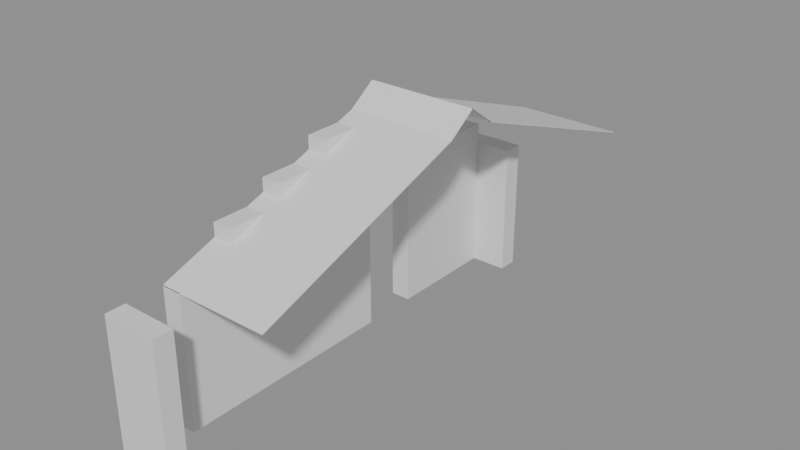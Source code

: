 # Source: building_lego.blend  (saved by Blender 5.0.119; exported with 4.5.12 LTS)
import bpy
from mathutils import Matrix  # noqa: F401  (used for matrix-valued properties, if any)

bpy.ops.wm.read_factory_settings(use_empty=True)
scene = bpy.context.scene
scene.name = 'Scene'

# ---- collections
col_01_paredes_externas = bpy.data.collections.new('01_Paredes_Externas'); scene.collection.children.link(col_01_paredes_externas)
col_05_telhado = bpy.data.collections.new('05_Telhado'); scene.collection.children.link(col_05_telhado)

# ---- materials (node trees are filled in below, after node groups)
mat_mat_parede_externa = bpy.data.materials.new('Mat_Parede_Externa')
mat_mat_telhado = bpy.data.materials.new('Mat_Telhado')

# ---- material node trees
mat_mat_parede_externa.use_nodes = True; mat_mat_parede_externa.node_tree.nodes.clear()
_N = mat_mat_parede_externa.node_tree.nodes; _L = mat_mat_parede_externa.node_tree.links
n0 = _N.new('ShaderNodeBsdfPrincipled'); n0.name = 'BSDF - Pré-fundamentado'; n0.location = (-200, 100)
n1 = _N.new('ShaderNodeOutputMaterial'); n1.name = 'Saída de material'; n1.location = (200, 100)
_L.new(n0.outputs[0], n1.inputs[0])
n1.is_active_output = True
mat_mat_telhado.use_nodes = True; mat_mat_telhado.node_tree.nodes.clear()
_N = mat_mat_telhado.node_tree.nodes; _L = mat_mat_telhado.node_tree.links
n0 = _N.new('ShaderNodeBsdfPrincipled'); n0.name = 'BSDF - Pré-fundamentado'; n0.location = (-200, 100)
n1 = _N.new('ShaderNodeOutputMaterial'); n1.name = 'Saída de material'; n1.location = (200, 100)
_L.new(n0.outputs[0], n1.inputs[0])
n1.is_active_output = True

# ---- meshes
me_bloco_log_wall_1936_2526_z15 = bpy.data.meshes.new('Bloco_log_wall_1936_2526_z15')
me_bloco_log_wall_1936_2526_z15.from_pydata([(-0.5, -0.175, -1.2), (0.5, -0.175, -1.2), (0.5, 0.175, -1.2), (-0.5, 0.175, -1.2), (-0.5, -0.175, 1.2), (0.5, -0.175, 1.2), (0.5, 0.175, 1.2), (-0.5, 0.175, 1.2)], [], [(0, 1, 2, 3), (4, 7, 6, 5), (0, 4, 5, 1), (2, 6, 7, 3), (0, 3, 7, 4), (1, 5, 6, 2)])
me_bloco_log_wall_1936_2526_z15.materials.append(mat_mat_parede_externa)
me_bloco_log_wall_1936_2526_z15.update()
me_bloco_log_wall_1936_2534_z15 = bpy.data.meshes.new('Bloco_log_wall_1936_2534_z15')
me_bloco_log_wall_1936_2534_z15.from_pydata([(-0.5, -0.175, -1.2), (0.5, -0.175, -1.2), (0.5, 0.175, -1.2), (-0.5, 0.175, -1.2), (-0.5, -0.175, 1.2), (0.5, -0.175, 1.2), (0.5, 0.175, 1.2), (-0.5, 0.175, 1.2)], [], [(0, 1, 2, 3), (4, 7, 6, 5), (0, 4, 5, 1), (2, 6, 7, 3), (0, 3, 7, 4), (1, 5, 6, 2)])
me_bloco_log_wall_1936_2534_z15.materials.append(mat_mat_parede_externa)
me_bloco_log_wall_1936_2534_z15.update()
me_bloco_log_wall_1936_2527_z15 = bpy.data.meshes.new('Bloco_log_wall_1936_2527_z15')
me_bloco_log_wall_1936_2527_z15.from_pydata([(-0.175, -0.5, -1.2), (0.175, -0.5, -1.2), (0.175, 0.5, -1.2), (-0.175, 0.5, -1.2), (-0.175, -0.5, 1.2), (0.175, -0.5, 1.2), (0.175, 0.5, 1.2), (-0.175, 0.5, 1.2)], [], [(0, 1, 2, 3), (4, 7, 6, 5), (0, 4, 5, 1), (2, 6, 7, 3), (0, 3, 7, 4), (1, 5, 6, 2)])
me_bloco_log_wall_1936_2527_z15.materials.append(mat_mat_parede_externa)
me_bloco_log_wall_1936_2527_z15.update()
me_bloco_log_wall_1936_2528_z15 = bpy.data.meshes.new('Bloco_log_wall_1936_2528_z15')
me_bloco_log_wall_1936_2528_z15.from_pydata([(-0.175, -0.5, -1.2), (0.175, -0.5, -1.2), (0.175, 0.5, -1.2), (-0.175, 0.5, -1.2), (-0.175, -0.5, 1.2), (0.175, -0.5, 1.2), (0.175, 0.5, 1.2), (-0.175, 0.5, 1.2)], [], [(0, 1, 2, 3), (4, 7, 6, 5), (0, 4, 5, 1), (2, 6, 7, 3), (0, 3, 7, 4), (1, 5, 6, 2)])
me_bloco_log_wall_1936_2528_z15.materials.append(mat_mat_parede_externa)
me_bloco_log_wall_1936_2528_z15.update()
me_bloco_log_wall_1936_2528_z35 = bpy.data.meshes.new('Bloco_log_wall_1936_2528_z35')
me_bloco_log_wall_1936_2528_z35.from_pydata([(-0.175, -0.5, -0.18), (0.175, -0.5, -0.18), (0.175, 0.5, -0.18), (-0.175, 0.5, -0.18), (-0.175, -0.5, 0.18), (0.175, -0.5, 0.18), (0.175, 0.5, 0.18), (-0.175, 0.5, 0.18)], [], [(0, 1, 2, 3), (4, 7, 6, 5), (0, 4, 5, 1), (2, 6, 7, 3), (0, 3, 7, 4), (1, 5, 6, 2)])
me_bloco_log_wall_1936_2528_z35.materials.append(mat_mat_parede_externa)
me_bloco_log_wall_1936_2528_z35.update()
me_bloco_log_wall_1936_2528_z37 = bpy.data.meshes.new('Bloco_log_wall_1936_2528_z37')
me_bloco_log_wall_1936_2528_z37.from_pydata([(-0.175, -0.5, -0.18), (0.175, -0.5, -0.18), (0.175, 0.5, -0.18), (-0.175, 0.5, -0.18), (-0.175, -0.5, 0.18), (0.175, -0.5, 0.18), (0.175, 0.5, 0.18), (-0.175, 0.5, 0.18)], [], [(0, 1, 2, 3), (4, 7, 6, 5), (0, 4, 5, 1), (2, 6, 7, 3), (0, 3, 7, 4), (1, 5, 6, 2)])
me_bloco_log_wall_1936_2528_z37.materials.append(mat_mat_parede_externa)
me_bloco_log_wall_1936_2528_z37.update()
me_bloco_log_wall_1936_2529_z15 = bpy.data.meshes.new('Bloco_log_wall_1936_2529_z15')
me_bloco_log_wall_1936_2529_z15.from_pydata([(-0.175, -0.5, -1.2), (0.175, -0.5, -1.2), (0.175, 0.5, -1.2), (-0.175, 0.5, -1.2), (-0.175, -0.5, 1.2), (0.175, -0.5, 1.2), (0.175, 0.5, 1.2), (-0.175, 0.5, 1.2)], [], [(0, 1, 2, 3), (4, 7, 6, 5), (0, 4, 5, 1), (2, 6, 7, 3), (0, 3, 7, 4), (1, 5, 6, 2)])
me_bloco_log_wall_1936_2529_z15.materials.append(mat_mat_parede_externa)
me_bloco_log_wall_1936_2529_z15.update()
me_bloco_log_wall_1936_2529_z35 = bpy.data.meshes.new('Bloco_log_wall_1936_2529_z35')
me_bloco_log_wall_1936_2529_z35.from_pydata([(-0.175, -0.5, -0.18), (0.175, -0.5, -0.18), (0.175, 0.5, -0.18), (-0.175, 0.5, -0.18), (-0.175, -0.5, 0.18), (0.175, -0.5, 0.18), (0.175, 0.5, 0.18), (-0.175, 0.5, 0.18)], [], [(0, 1, 2, 3), (4, 7, 6, 5), (0, 4, 5, 1), (2, 6, 7, 3), (0, 3, 7, 4), (1, 5, 6, 2)])
me_bloco_log_wall_1936_2529_z35.materials.append(mat_mat_parede_externa)
me_bloco_log_wall_1936_2529_z35.update()
me_bloco_log_wall_1936_2529_z38 = bpy.data.meshes.new('Bloco_log_wall_1936_2529_z38')
me_bloco_log_wall_1936_2529_z38.from_pydata([(-0.175, -0.5, -0.18), (0.175, -0.5, -0.18), (0.175, 0.5, -0.18), (-0.175, 0.5, -0.18), (-0.175, -0.5, 0.18), (0.175, -0.5, 0.18), (0.175, 0.5, 0.18), (-0.175, 0.5, 0.18)], [], [(0, 1, 2, 3), (4, 7, 6, 5), (0, 4, 5, 1), (2, 6, 7, 3), (0, 3, 7, 4), (1, 5, 6, 2)])
me_bloco_log_wall_1936_2529_z38.materials.append(mat_mat_parede_externa)
me_bloco_log_wall_1936_2529_z38.update()
me_bloco_log_wall_1936_2529_z40 = bpy.data.meshes.new('Bloco_log_wall_1936_2529_z40')
me_bloco_log_wall_1936_2529_z40.from_pydata([(-0.175, -0.5, -0.18), (0.175, -0.5, -0.18), (0.175, 0.5, -0.18), (-0.175, 0.5, -0.18), (-0.175, -0.5, 0.18), (0.175, -0.5, 0.18), (0.175, 0.5, 0.18), (-0.175, 0.5, 0.18)], [], [(0, 1, 2, 3), (4, 7, 6, 5), (0, 4, 5, 1), (2, 6, 7, 3), (0, 3, 7, 4), (1, 5, 6, 2)])
me_bloco_log_wall_1936_2529_z40.materials.append(mat_mat_parede_externa)
me_bloco_log_wall_1936_2529_z40.update()
me_bloco_log_wall_1936_2530_z15 = bpy.data.meshes.new('Bloco_log_wall_1936_2530_z15')
me_bloco_log_wall_1936_2530_z15.from_pydata([(-0.175, -0.5, -1.2), (0.175, -0.5, -1.2), (0.175, 0.5, -1.2), (-0.175, 0.5, -1.2), (-0.175, -0.5, 1.2), (0.175, -0.5, 1.2), (0.175, 0.5, 1.2), (-0.175, 0.5, 1.2)], [], [(0, 1, 2, 3), (4, 7, 6, 5), (0, 4, 5, 1), (2, 6, 7, 3), (0, 3, 7, 4), (1, 5, 6, 2)])
me_bloco_log_wall_1936_2530_z15.materials.append(mat_mat_parede_externa)
me_bloco_log_wall_1936_2530_z15.update()
me_bloco_log_wall_1936_2530_z35 = bpy.data.meshes.new('Bloco_log_wall_1936_2530_z35')
me_bloco_log_wall_1936_2530_z35.from_pydata([(-0.175, -0.5, -0.18), (0.175, -0.5, -0.18), (0.175, 0.5, -0.18), (-0.175, 0.5, -0.18), (-0.175, -0.5, 0.18), (0.175, -0.5, 0.18), (0.175, 0.5, 0.18), (-0.175, 0.5, 0.18)], [], [(0, 1, 2, 3), (4, 7, 6, 5), (0, 4, 5, 1), (2, 6, 7, 3), (0, 3, 7, 4), (1, 5, 6, 2)])
me_bloco_log_wall_1936_2530_z35.materials.append(mat_mat_parede_externa)
me_bloco_log_wall_1936_2530_z35.update()
me_bloco_log_wall_1936_2530_z38 = bpy.data.meshes.new('Bloco_log_wall_1936_2530_z38')
me_bloco_log_wall_1936_2530_z38.from_pydata([(-0.175, -0.5, -0.18), (0.175, -0.5, -0.18), (0.175, 0.5, -0.18), (-0.175, 0.5, -0.18), (-0.175, -0.5, 0.18), (0.175, -0.5, 0.18), (0.175, 0.5, 0.18), (-0.175, 0.5, 0.18)], [], [(0, 1, 2, 3), (4, 7, 6, 5), (0, 4, 5, 1), (2, 6, 7, 3), (0, 3, 7, 4), (1, 5, 6, 2)])
me_bloco_log_wall_1936_2530_z38.materials.append(mat_mat_parede_externa)
me_bloco_log_wall_1936_2530_z38.update()
me_bloco_log_wall_1936_2530_z41 = bpy.data.meshes.new('Bloco_log_wall_1936_2530_z41')
me_bloco_log_wall_1936_2530_z41.from_pydata([(-0.175, -0.5, -0.18), (0.175, -0.5, -0.18), (0.175, 0.5, -0.18), (-0.175, 0.5, -0.18), (-0.175, -0.5, 0.18), (0.175, -0.5, 0.18), (0.175, 0.5, 0.18), (-0.175, 0.5, 0.18)], [], [(0, 1, 2, 3), (4, 7, 6, 5), (0, 4, 5, 1), (2, 6, 7, 3), (0, 3, 7, 4), (1, 5, 6, 2)])
me_bloco_log_wall_1936_2530_z41.materials.append(mat_mat_parede_externa)
me_bloco_log_wall_1936_2530_z41.update()
me_bloco_log_wall_1936_2530_z43 = bpy.data.meshes.new('Bloco_log_wall_1936_2530_z43')
me_bloco_log_wall_1936_2530_z43.from_pydata([(-0.175, -0.5, -0.18), (0.175, -0.5, -0.18), (0.175, 0.5, -0.18), (-0.175, 0.5, -0.18), (-0.175, -0.5, 0.18), (0.175, -0.5, 0.18), (0.175, 0.5, 0.18), (-0.175, 0.5, 0.18)], [], [(0, 1, 2, 3), (4, 7, 6, 5), (0, 4, 5, 1), (2, 6, 7, 3), (0, 3, 7, 4), (1, 5, 6, 2)])
me_bloco_log_wall_1936_2530_z43.materials.append(mat_mat_parede_externa)
me_bloco_log_wall_1936_2530_z43.update()
me_bloco_log_wall_1936_2531_z35 = bpy.data.meshes.new('Bloco_log_wall_1936_2531_z35')
me_bloco_log_wall_1936_2531_z35.from_pydata([(-0.175, -0.5, -0.18), (0.175, -0.5, -0.18), (0.175, 0.5, -0.18), (-0.175, 0.5, -0.18), (-0.175, -0.5, 0.18), (0.175, -0.5, 0.18), (0.175, 0.5, 0.18), (-0.175, 0.5, 0.18)], [], [(0, 1, 2, 3), (4, 7, 6, 5), (0, 4, 5, 1), (2, 6, 7, 3), (0, 3, 7, 4), (1, 5, 6, 2)])
me_bloco_log_wall_1936_2531_z35.materials.append(mat_mat_parede_externa)
me_bloco_log_wall_1936_2531_z35.update()
me_bloco_log_wall_1936_2531_z38 = bpy.data.meshes.new('Bloco_log_wall_1936_2531_z38')
me_bloco_log_wall_1936_2531_z38.from_pydata([(-0.175, -0.5, -0.18), (0.175, -0.5, -0.18), (0.175, 0.5, -0.18), (-0.175, 0.5, -0.18), (-0.175, -0.5, 0.18), (0.175, -0.5, 0.18), (0.175, 0.5, 0.18), (-0.175, 0.5, 0.18)], [], [(0, 1, 2, 3), (4, 7, 6, 5), (0, 4, 5, 1), (2, 6, 7, 3), (0, 3, 7, 4), (1, 5, 6, 2)])
me_bloco_log_wall_1936_2531_z38.materials.append(mat_mat_parede_externa)
me_bloco_log_wall_1936_2531_z38.update()
me_bloco_log_wall_1936_2531_z41 = bpy.data.meshes.new('Bloco_log_wall_1936_2531_z41')
me_bloco_log_wall_1936_2531_z41.from_pydata([(-0.175, -0.5, -0.18), (0.175, -0.5, -0.18), (0.175, 0.5, -0.18), (-0.175, 0.5, -0.18), (-0.175, -0.5, 0.18), (0.175, -0.5, 0.18), (0.175, 0.5, 0.18), (-0.175, 0.5, 0.18)], [], [(0, 1, 2, 3), (4, 7, 6, 5), (0, 4, 5, 1), (2, 6, 7, 3), (0, 3, 7, 4), (1, 5, 6, 2)])
me_bloco_log_wall_1936_2531_z41.materials.append(mat_mat_parede_externa)
me_bloco_log_wall_1936_2531_z41.update()
me_bloco_log_wall_1936_2532_z15 = bpy.data.meshes.new('Bloco_log_wall_1936_2532_z15')
me_bloco_log_wall_1936_2532_z15.from_pydata([(-0.175, -0.5, -1.2), (0.175, -0.5, -1.2), (0.175, 0.5, -1.2), (-0.175, 0.5, -1.2), (-0.175, -0.5, 1.2), (0.175, -0.5, 1.2), (0.175, 0.5, 1.2), (-0.175, 0.5, 1.2)], [], [(0, 1, 2, 3), (4, 7, 6, 5), (0, 4, 5, 1), (2, 6, 7, 3), (0, 3, 7, 4), (1, 5, 6, 2)])
me_bloco_log_wall_1936_2532_z15.materials.append(mat_mat_parede_externa)
me_bloco_log_wall_1936_2532_z15.update()
me_bloco_log_wall_1936_2532_z35 = bpy.data.meshes.new('Bloco_log_wall_1936_2532_z35')
me_bloco_log_wall_1936_2532_z35.from_pydata([(-0.175, -0.5, -0.18), (0.175, -0.5, -0.18), (0.175, 0.5, -0.18), (-0.175, 0.5, -0.18), (-0.175, -0.5, 0.18), (0.175, -0.5, 0.18), (0.175, 0.5, 0.18), (-0.175, 0.5, 0.18)], [], [(0, 1, 2, 3), (4, 7, 6, 5), (0, 4, 5, 1), (2, 6, 7, 3), (0, 3, 7, 4), (1, 5, 6, 2)])
me_bloco_log_wall_1936_2532_z35.materials.append(mat_mat_parede_externa)
me_bloco_log_wall_1936_2532_z35.update()
me_bloco_log_wall_1936_2532_z38 = bpy.data.meshes.new('Bloco_log_wall_1936_2532_z38')
me_bloco_log_wall_1936_2532_z38.from_pydata([(-0.175, -0.5, -0.18), (0.175, -0.5, -0.18), (0.175, 0.5, -0.18), (-0.175, 0.5, -0.18), (-0.175, -0.5, 0.18), (0.175, -0.5, 0.18), (0.175, 0.5, 0.18), (-0.175, 0.5, 0.18)], [], [(0, 1, 2, 3), (4, 7, 6, 5), (0, 4, 5, 1), (2, 6, 7, 3), (0, 3, 7, 4), (1, 5, 6, 2)])
me_bloco_log_wall_1936_2532_z38.materials.append(mat_mat_parede_externa)
me_bloco_log_wall_1936_2532_z38.update()
me_bloco_log_wall_1936_2533_z15 = bpy.data.meshes.new('Bloco_log_wall_1936_2533_z15')
me_bloco_log_wall_1936_2533_z15.from_pydata([(-0.175, -0.5, -1.2), (0.175, -0.5, -1.2), (0.175, 0.5, -1.2), (-0.175, 0.5, -1.2), (-0.175, -0.5, 1.2), (0.175, -0.5, 1.2), (0.175, 0.5, 1.2), (-0.175, 0.5, 1.2)], [], [(0, 1, 2, 3), (4, 7, 6, 5), (0, 4, 5, 1), (2, 6, 7, 3), (0, 3, 7, 4), (1, 5, 6, 2)])
me_bloco_log_wall_1936_2533_z15.materials.append(mat_mat_parede_externa)
me_bloco_log_wall_1936_2533_z15.update()
me_bloco_log_wall_1936_2533_z35 = bpy.data.meshes.new('Bloco_log_wall_1936_2533_z35')
me_bloco_log_wall_1936_2533_z35.from_pydata([(-0.175, -0.5, -0.18), (0.175, -0.5, -0.18), (0.175, 0.5, -0.18), (-0.175, 0.5, -0.18), (-0.175, -0.5, 0.18), (0.175, -0.5, 0.18), (0.175, 0.5, 0.18), (-0.175, 0.5, 0.18)], [], [(0, 1, 2, 3), (4, 7, 6, 5), (0, 4, 5, 1), (2, 6, 7, 3), (0, 3, 7, 4), (1, 5, 6, 2)])
me_bloco_log_wall_1936_2533_z35.materials.append(mat_mat_parede_externa)
me_bloco_log_wall_1936_2533_z35.update()
me_telha_1936_2532_z44 = bpy.data.meshes.new('Telha_1936_2532_z44')
me_telha_1936_2532_z44.from_pydata([(-0.5, 0.5, -0.1728), (0.5, 0.5, -0.1728), (0.5, -0.5, 0.1872), (-0.5, -0.5, 0.1872), (-0.5, 0.5, -0.1872), (0.5, 0.5, -0.1872), (0.5, -0.5, 0.1728), (-0.5, -0.5, 0.1728)], [], [(0, 1, 2, 3), (7, 6, 5, 4), (0, 4, 5, 1), (3, 2, 6, 7), (0, 3, 7, 4), (1, 5, 6, 2)])
me_telha_1936_2532_z44.materials.append(mat_mat_telhado)
me_telha_1936_2532_z44.update()
me_telha_1937_2532_z44 = bpy.data.meshes.new('Telha_1937_2532_z44')
me_telha_1937_2532_z44.from_pydata([(-0.5, 0.5, -0.1728), (0.5, 0.5, -0.1728), (0.5, -0.5, 0.1872), (-0.5, -0.5, 0.1872), (-0.5, 0.5, -0.1872), (0.5, 0.5, -0.1872), (0.5, -0.5, 0.1728), (-0.5, -0.5, 0.1728)], [], [(0, 1, 2, 3), (7, 6, 5, 4), (0, 4, 5, 1), (3, 2, 6, 7), (0, 3, 7, 4), (1, 5, 6, 2)])
me_telha_1937_2532_z44.materials.append(mat_mat_telhado)
me_telha_1937_2532_z44.update()
me_telha_1936_2533_z41 = bpy.data.meshes.new('Telha_1936_2533_z41')
me_telha_1936_2533_z41.from_pydata([(-0.5, 0.5, -0.1728), (0.5, 0.5, -0.1728), (0.5, -0.5, 0.1872), (-0.5, -0.5, 0.1872), (-0.5, 0.5, -0.1872), (0.5, 0.5, -0.1872), (0.5, -0.5, 0.1728), (-0.5, -0.5, 0.1728)], [], [(0, 1, 2, 3), (7, 6, 5, 4), (0, 4, 5, 1), (3, 2, 6, 7), (0, 3, 7, 4), (1, 5, 6, 2)])
me_telha_1936_2533_z41.materials.append(mat_mat_telhado)
me_telha_1936_2533_z41.update()
me_telha_1937_2533_z41 = bpy.data.meshes.new('Telha_1937_2533_z41')
me_telha_1937_2533_z41.from_pydata([(-0.5, 0.5, -0.1728), (0.5, 0.5, -0.1728), (0.5, -0.5, 0.1872), (-0.5, -0.5, 0.1872), (-0.5, 0.5, -0.1872), (0.5, 0.5, -0.1872), (0.5, -0.5, 0.1728), (-0.5, -0.5, 0.1728)], [], [(0, 1, 2, 3), (7, 6, 5, 4), (0, 4, 5, 1), (3, 2, 6, 7), (0, 3, 7, 4), (1, 5, 6, 2)])
me_telha_1937_2533_z41.materials.append(mat_mat_telhado)
me_telha_1937_2533_z41.update()
me_telha_1936_2534_z38 = bpy.data.meshes.new('Telha_1936_2534_z38')
me_telha_1936_2534_z38.from_pydata([(-0.5, 0.5, -0.1728), (0.5, 0.5, -0.1728), (0.5, -0.5, 0.1872), (-0.5, -0.5, 0.1872), (-0.5, 0.5, -0.1872), (0.5, 0.5, -0.1872), (0.5, -0.5, 0.1728), (-0.5, -0.5, 0.1728)], [], [(0, 1, 2, 3), (7, 6, 5, 4), (0, 4, 5, 1), (3, 2, 6, 7), (0, 3, 7, 4), (1, 5, 6, 2)])
me_telha_1936_2534_z38.materials.append(mat_mat_telhado)
me_telha_1936_2534_z38.update()
me_telha_1937_2534_z38 = bpy.data.meshes.new('Telha_1937_2534_z38')
me_telha_1937_2534_z38.from_pydata([(-0.5, 0.5, -0.1728), (0.5, 0.5, -0.1728), (0.5, -0.5, 0.1872), (-0.5, -0.5, 0.1872), (-0.5, 0.5, -0.1872), (0.5, 0.5, -0.1872), (0.5, -0.5, 0.1728), (-0.5, -0.5, 0.1728)], [], [(0, 1, 2, 3), (7, 6, 5, 4), (0, 4, 5, 1), (3, 2, 6, 7), (0, 3, 7, 4), (1, 5, 6, 2)])
me_telha_1937_2534_z38.materials.append(mat_mat_telhado)
me_telha_1937_2534_z38.update()
me_telha_1936_2535_z35 = bpy.data.meshes.new('Telha_1936_2535_z35')
me_telha_1936_2535_z35.from_pydata([(-0.5, 0.5, -0.1728), (0.5, 0.5, -0.1728), (0.5, -0.5, 0.1872), (-0.5, -0.5, 0.1872), (-0.5, 0.5, -0.1872), (0.5, 0.5, -0.1872), (0.5, -0.5, 0.1728), (-0.5, -0.5, 0.1728)], [], [(0, 1, 2, 3), (7, 6, 5, 4), (0, 4, 5, 1), (3, 2, 6, 7), (0, 3, 7, 4), (1, 5, 6, 2)])
me_telha_1936_2535_z35.materials.append(mat_mat_telhado)
me_telha_1936_2535_z35.update()
me_telha_1937_2535_z35 = bpy.data.meshes.new('Telha_1937_2535_z35')
me_telha_1937_2535_z35.from_pydata([(-0.5, 0.5, -0.1728), (0.5, 0.5, -0.1728), (0.5, -0.5, 0.1872), (-0.5, -0.5, 0.1872), (-0.5, 0.5, -0.1872), (0.5, 0.5, -0.1872), (0.5, -0.5, 0.1728), (-0.5, -0.5, 0.1728)], [], [(0, 1, 2, 3), (7, 6, 5, 4), (0, 4, 5, 1), (3, 2, 6, 7), (0, 3, 7, 4), (1, 5, 6, 2)])
me_telha_1937_2535_z35.materials.append(mat_mat_telhado)
me_telha_1937_2535_z35.update()
me_telha_1936_2527_z35 = bpy.data.meshes.new('Telha_1936_2527_z35')
me_telha_1936_2527_z35.from_pydata([(-0.5, -0.5, -0.1728), (0.5, -0.5, -0.1728), (0.5, 0.5, 0.1872), (-0.5, 0.5, 0.1872), (-0.5, -0.5, -0.1872), (0.5, -0.5, -0.1872), (0.5, 0.5, 0.1728), (-0.5, 0.5, 0.1728)], [], [(0, 1, 2, 3), (7, 6, 5, 4), (0, 4, 5, 1), (3, 2, 6, 7), (0, 3, 7, 4), (1, 5, 6, 2)])
me_telha_1936_2527_z35.materials.append(mat_mat_telhado)
me_telha_1936_2527_z35.update()
me_telha_1937_2527_z35 = bpy.data.meshes.new('Telha_1937_2527_z35')
me_telha_1937_2527_z35.from_pydata([(-0.5, -0.5, -0.1728), (0.5, -0.5, -0.1728), (0.5, 0.5, 0.1872), (-0.5, 0.5, 0.1872), (-0.5, -0.5, -0.1872), (0.5, -0.5, -0.1872), (0.5, 0.5, 0.1728), (-0.5, 0.5, 0.1728)], [], [(0, 1, 2, 3), (7, 6, 5, 4), (0, 4, 5, 1), (3, 2, 6, 7), (0, 3, 7, 4), (1, 5, 6, 2)])
me_telha_1937_2527_z35.materials.append(mat_mat_telhado)
me_telha_1937_2527_z35.update()
me_telha_1936_2528_z38 = bpy.data.meshes.new('Telha_1936_2528_z38')
me_telha_1936_2528_z38.from_pydata([(-0.5, -0.5, -0.1728), (0.5, -0.5, -0.1728), (0.5, 0.5, 0.1872), (-0.5, 0.5, 0.1872), (-0.5, -0.5, -0.1872), (0.5, -0.5, -0.1872), (0.5, 0.5, 0.1728), (-0.5, 0.5, 0.1728)], [], [(0, 1, 2, 3), (7, 6, 5, 4), (0, 4, 5, 1), (3, 2, 6, 7), (0, 3, 7, 4), (1, 5, 6, 2)])
me_telha_1936_2528_z38.materials.append(mat_mat_telhado)
me_telha_1936_2528_z38.update()
me_telha_1937_2528_z38 = bpy.data.meshes.new('Telha_1937_2528_z38')
me_telha_1937_2528_z38.from_pydata([(-0.5, -0.5, -0.1728), (0.5, -0.5, -0.1728), (0.5, 0.5, 0.1872), (-0.5, 0.5, 0.1872), (-0.5, -0.5, -0.1872), (0.5, -0.5, -0.1872), (0.5, 0.5, 0.1728), (-0.5, 0.5, 0.1728)], [], [(0, 1, 2, 3), (7, 6, 5, 4), (0, 4, 5, 1), (3, 2, 6, 7), (0, 3, 7, 4), (1, 5, 6, 2)])
me_telha_1937_2528_z38.materials.append(mat_mat_telhado)
me_telha_1937_2528_z38.update()
me_telha_1936_2529_z41 = bpy.data.meshes.new('Telha_1936_2529_z41')
me_telha_1936_2529_z41.from_pydata([(-0.5, -0.5, -0.1728), (0.5, -0.5, -0.1728), (0.5, 0.5, 0.1872), (-0.5, 0.5, 0.1872), (-0.5, -0.5, -0.1872), (0.5, -0.5, -0.1872), (0.5, 0.5, 0.1728), (-0.5, 0.5, 0.1728)], [], [(0, 1, 2, 3), (7, 6, 5, 4), (0, 4, 5, 1), (3, 2, 6, 7), (0, 3, 7, 4), (1, 5, 6, 2)])
me_telha_1936_2529_z41.materials.append(mat_mat_telhado)
me_telha_1936_2529_z41.update()
me_telha_1937_2529_z41 = bpy.data.meshes.new('Telha_1937_2529_z41')
me_telha_1937_2529_z41.from_pydata([(-0.5, -0.5, -0.1728), (0.5, -0.5, -0.1728), (0.5, 0.5, 0.1872), (-0.5, 0.5, 0.1872), (-0.5, -0.5, -0.1872), (0.5, -0.5, -0.1872), (0.5, 0.5, 0.1728), (-0.5, 0.5, 0.1728)], [], [(0, 1, 2, 3), (7, 6, 5, 4), (0, 4, 5, 1), (3, 2, 6, 7), (0, 3, 7, 4), (1, 5, 6, 2)])
me_telha_1937_2529_z41.materials.append(mat_mat_telhado)
me_telha_1937_2529_z41.update()
me_telha_1936_2530_z44 = bpy.data.meshes.new('Telha_1936_2530_z44')
me_telha_1936_2530_z44.from_pydata([(-0.5, -0.5, -0.1728), (0.5, -0.5, -0.1728), (0.5, 0.5, 0.1872), (-0.5, 0.5, 0.1872), (-0.5, -0.5, -0.1872), (0.5, -0.5, -0.1872), (0.5, 0.5, 0.1728), (-0.5, 0.5, 0.1728)], [], [(0, 1, 2, 3), (7, 6, 5, 4), (0, 4, 5, 1), (3, 2, 6, 7), (0, 3, 7, 4), (1, 5, 6, 2)])
me_telha_1936_2530_z44.materials.append(mat_mat_telhado)
me_telha_1936_2530_z44.update()
me_telha_1937_2530_z44 = bpy.data.meshes.new('Telha_1937_2530_z44')
me_telha_1937_2530_z44.from_pydata([(-0.5, -0.5, -0.1728), (0.5, -0.5, -0.1728), (0.5, 0.5, 0.1872), (-0.5, 0.5, 0.1872), (-0.5, -0.5, -0.1872), (0.5, -0.5, -0.1872), (0.5, 0.5, 0.1728), (-0.5, 0.5, 0.1728)], [], [(0, 1, 2, 3), (7, 6, 5, 4), (0, 4, 5, 1), (3, 2, 6, 7), (0, 3, 7, 4), (1, 5, 6, 2)])
me_telha_1937_2530_z44.materials.append(mat_mat_telhado)
me_telha_1937_2530_z44.update()
me_telha_1936_2531_z47 = bpy.data.meshes.new('Telha_1936_2531_z47')
me_telha_1936_2531_z47.from_pydata([(-0.5, -0.5, -0.1128), (0.5, -0.5, -0.1128), (0.5, 0.0, 0.2472), (-0.5, 0.0, 0.2472), (0.5, 0.5, -0.1128), (-0.5, 0.5, -0.1128), (-0.5, -0.5, -0.1272), (0.5, -0.5, -0.1272), (0.5, 0.0, 0.2328), (-0.5, 0.0, 0.2328), (0.5, 0.5, -0.1272), (-0.5, 0.5, -0.1272)], [], [(0, 1, 2, 3), (3, 2, 4, 5), (9, 8, 7, 6), (11, 10, 8, 9), (0, 6, 7, 1), (4, 10, 11, 5)])
me_telha_1936_2531_z47.materials.append(mat_mat_telhado)
me_telha_1936_2531_z47.update()
me_telha_1937_2531_z47 = bpy.data.meshes.new('Telha_1937_2531_z47')
me_telha_1937_2531_z47.from_pydata([(-0.5, -0.5, -0.1128), (0.5, -0.5, -0.1128), (0.5, 0.0, 0.2472), (-0.5, 0.0, 0.2472), (0.5, 0.5, -0.1128), (-0.5, 0.5, -0.1128), (-0.5, -0.5, -0.1272), (0.5, -0.5, -0.1272), (0.5, 0.0, 0.2328), (-0.5, 0.0, 0.2328), (0.5, 0.5, -0.1272), (-0.5, 0.5, -0.1272)], [], [(0, 1, 2, 3), (3, 2, 4, 5), (9, 8, 7, 6), (11, 10, 8, 9), (0, 6, 7, 1), (4, 10, 11, 5)])
me_telha_1937_2531_z47.materials.append(mat_mat_telhado)
me_telha_1937_2531_z47.update()

# ---- objects
ob_parede_externa_norte_y2526_x1936_1936 = bpy.data.objects.new('Parede_Externa_Norte_Y2526_X1936_1936', None)
ob_bloco_log_wall_1936_2526_z15 = bpy.data.objects.new('Bloco_log_wall_1936_2526_z15', me_bloco_log_wall_1936_2526_z15)
ob_parede_externa_sul_y2534_x1936_1936 = bpy.data.objects.new('Parede_Externa_Sul_Y2534_X1936_1936', None)
ob_bloco_log_wall_1936_2534_z15 = bpy.data.objects.new('Bloco_log_wall_1936_2534_z15', me_bloco_log_wall_1936_2534_z15)
ob_parede_externa_oeste_x1936_y2527_2533 = bpy.data.objects.new('Parede_Externa_Oeste_X1936_Y2527_2533', None)
ob_bloco_log_wall_1936_2527_z15 = bpy.data.objects.new('Bloco_log_wall_1936_2527_z15', me_bloco_log_wall_1936_2527_z15)
ob_bloco_log_wall_1936_2528_z15 = bpy.data.objects.new('Bloco_log_wall_1936_2528_z15', me_bloco_log_wall_1936_2528_z15)
ob_bloco_log_wall_1936_2528_z35 = bpy.data.objects.new('Bloco_log_wall_1936_2528_z35', me_bloco_log_wall_1936_2528_z35)
ob_bloco_log_wall_1936_2528_z37 = bpy.data.objects.new('Bloco_log_wall_1936_2528_z37', me_bloco_log_wall_1936_2528_z37)
ob_bloco_log_wall_1936_2529_z15 = bpy.data.objects.new('Bloco_log_wall_1936_2529_z15', me_bloco_log_wall_1936_2529_z15)
ob_bloco_log_wall_1936_2529_z35 = bpy.data.objects.new('Bloco_log_wall_1936_2529_z35', me_bloco_log_wall_1936_2529_z35)
ob_bloco_log_wall_1936_2529_z38 = bpy.data.objects.new('Bloco_log_wall_1936_2529_z38', me_bloco_log_wall_1936_2529_z38)
ob_bloco_log_wall_1936_2529_z40 = bpy.data.objects.new('Bloco_log_wall_1936_2529_z40', me_bloco_log_wall_1936_2529_z40)
ob_bloco_log_wall_1936_2530_z15 = bpy.data.objects.new('Bloco_log_wall_1936_2530_z15', me_bloco_log_wall_1936_2530_z15)
ob_bloco_log_wall_1936_2530_z35 = bpy.data.objects.new('Bloco_log_wall_1936_2530_z35', me_bloco_log_wall_1936_2530_z35)
ob_bloco_log_wall_1936_2530_z38 = bpy.data.objects.new('Bloco_log_wall_1936_2530_z38', me_bloco_log_wall_1936_2530_z38)
ob_bloco_log_wall_1936_2530_z41 = bpy.data.objects.new('Bloco_log_wall_1936_2530_z41', me_bloco_log_wall_1936_2530_z41)
ob_bloco_log_wall_1936_2530_z43 = bpy.data.objects.new('Bloco_log_wall_1936_2530_z43', me_bloco_log_wall_1936_2530_z43)
ob_bloco_log_wall_1936_2531_z35 = bpy.data.objects.new('Bloco_log_wall_1936_2531_z35', me_bloco_log_wall_1936_2531_z35)
ob_bloco_log_wall_1936_2531_z38 = bpy.data.objects.new('Bloco_log_wall_1936_2531_z38', me_bloco_log_wall_1936_2531_z38)
ob_bloco_log_wall_1936_2531_z41 = bpy.data.objects.new('Bloco_log_wall_1936_2531_z41', me_bloco_log_wall_1936_2531_z41)
ob_bloco_log_wall_1936_2532_z15 = bpy.data.objects.new('Bloco_log_wall_1936_2532_z15', me_bloco_log_wall_1936_2532_z15)
ob_bloco_log_wall_1936_2532_z35 = bpy.data.objects.new('Bloco_log_wall_1936_2532_z35', me_bloco_log_wall_1936_2532_z35)
ob_bloco_log_wall_1936_2532_z38 = bpy.data.objects.new('Bloco_log_wall_1936_2532_z38', me_bloco_log_wall_1936_2532_z38)
ob_bloco_log_wall_1936_2533_z15 = bpy.data.objects.new('Bloco_log_wall_1936_2533_z15', me_bloco_log_wall_1936_2533_z15)
ob_bloco_log_wall_1936_2533_z35 = bpy.data.objects.new('Bloco_log_wall_1936_2533_z35', me_bloco_log_wall_1936_2533_z35)
ob_telhado_vertente_norte = bpy.data.objects.new('Telhado_Vertente_Norte', None)
ob_telha_1936_2532_z44 = bpy.data.objects.new('Telha_1936_2532_z44', me_telha_1936_2532_z44)
ob_telha_1937_2532_z44 = bpy.data.objects.new('Telha_1937_2532_z44', me_telha_1937_2532_z44)
ob_telha_1936_2533_z41 = bpy.data.objects.new('Telha_1936_2533_z41', me_telha_1936_2533_z41)
ob_telha_1937_2533_z41 = bpy.data.objects.new('Telha_1937_2533_z41', me_telha_1937_2533_z41)
ob_telha_1936_2534_z38 = bpy.data.objects.new('Telha_1936_2534_z38', me_telha_1936_2534_z38)
ob_telha_1937_2534_z38 = bpy.data.objects.new('Telha_1937_2534_z38', me_telha_1937_2534_z38)
ob_telha_1936_2535_z35 = bpy.data.objects.new('Telha_1936_2535_z35', me_telha_1936_2535_z35)
ob_telha_1937_2535_z35 = bpy.data.objects.new('Telha_1937_2535_z35', me_telha_1937_2535_z35)
ob_telhado_vertente_sul = bpy.data.objects.new('Telhado_Vertente_Sul', None)
ob_telha_1936_2527_z35 = bpy.data.objects.new('Telha_1936_2527_z35', me_telha_1936_2527_z35)
ob_telha_1937_2527_z35 = bpy.data.objects.new('Telha_1937_2527_z35', me_telha_1937_2527_z35)
ob_telha_1936_2528_z38 = bpy.data.objects.new('Telha_1936_2528_z38', me_telha_1936_2528_z38)
ob_telha_1937_2528_z38 = bpy.data.objects.new('Telha_1937_2528_z38', me_telha_1937_2528_z38)
ob_telha_1936_2529_z41 = bpy.data.objects.new('Telha_1936_2529_z41', me_telha_1936_2529_z41)
ob_telha_1937_2529_z41 = bpy.data.objects.new('Telha_1937_2529_z41', me_telha_1937_2529_z41)
ob_telha_1936_2530_z44 = bpy.data.objects.new('Telha_1936_2530_z44', me_telha_1936_2530_z44)
ob_telha_1937_2530_z44 = bpy.data.objects.new('Telha_1937_2530_z44', me_telha_1937_2530_z44)
ob_telhado_cumeeira = bpy.data.objects.new('Telhado_Cumeeira', None)
ob_telha_1936_2531_z47 = bpy.data.objects.new('Telha_1936_2531_z47', me_telha_1936_2531_z47)
ob_telha_1937_2531_z47 = bpy.data.objects.new('Telha_1937_2531_z47', me_telha_1937_2531_z47)

# ---- transforms, parenting, visibility, modifiers, constraints
ob_parede_externa_norte_y2526_x1936_1936.location = (-0.5, -4.5, 0.0)
ob_parede_externa_norte_y2526_x1936_1936.empty_display_type = 'CUBE'
ob_bloco_log_wall_1936_2526_z15.parent = ob_parede_externa_norte_y2526_x1936_1936
ob_bloco_log_wall_1936_2526_z15.matrix_parent_inverse = Matrix(((1.0, -0.0, 0.0, 0.5), (-0.0, 1.0, -0.0, 4.5), (0.0, -0.0, 1.0, -0.0), (-0.0, 0.0, -0.0, 1.0)))
ob_bloco_log_wall_1936_2526_z15.location = (-0.5, -4.825, 1.2)
ob_parede_externa_sul_y2534_x1936_1936.location = (-0.5, 3.5, 0.0)
ob_parede_externa_sul_y2534_x1936_1936.empty_display_type = 'CUBE'
ob_bloco_log_wall_1936_2534_z15.parent = ob_parede_externa_sul_y2534_x1936_1936
ob_bloco_log_wall_1936_2534_z15.matrix_parent_inverse = Matrix(((1.0, -0.0, 0.0, 0.5), (-0.0, 1.0, -0.0, -3.5), (0.0, -0.0, 1.0, -0.0), (-0.0, 0.0, -0.0, 1.0)))
ob_bloco_log_wall_1936_2534_z15.location = (-0.5, 3.175, 1.2)
ob_parede_externa_oeste_x1936_y2527_2533.location = (-0.5, -0.5, 0.0)
ob_parede_externa_oeste_x1936_y2527_2533.empty_display_type = 'CUBE'
ob_bloco_log_wall_1936_2527_z15.parent = ob_parede_externa_oeste_x1936_y2527_2533
ob_bloco_log_wall_1936_2527_z15.matrix_parent_inverse = Matrix(((1.0, -0.0, 0.0, 0.5), (-0.0, 1.0, -0.0, 0.5), (0.0, -0.0, 1.0, -0.0), (-0.0, 0.0, -0.0, 1.0)))
ob_bloco_log_wall_1936_2527_z15.location = (-0.825, -3.5, 1.2)
ob_bloco_log_wall_1936_2528_z15.parent = ob_parede_externa_oeste_x1936_y2527_2533
ob_bloco_log_wall_1936_2528_z15.matrix_parent_inverse = Matrix(((1.0, -0.0, 0.0, 0.5), (-0.0, 1.0, -0.0, 0.5), (0.0, -0.0, 1.0, -0.0), (-0.0, 0.0, -0.0, 1.0)))
ob_bloco_log_wall_1936_2528_z15.location = (-0.825, -2.5, 1.2)
ob_bloco_log_wall_1936_2528_z35.parent = ob_parede_externa_oeste_x1936_y2527_2533
ob_bloco_log_wall_1936_2528_z35.matrix_parent_inverse = Matrix(((1.0, -0.0, 0.0, 0.5), (-0.0, 1.0, -0.0, 0.5), (0.0, -0.0, 1.0, -0.0), (-0.0, 0.0, -0.0, 1.0)))
ob_bloco_log_wall_1936_2528_z35.location = (-0.825, -2.5, 2.58)
ob_bloco_log_wall_1936_2528_z37.parent = ob_parede_externa_oeste_x1936_y2527_2533
ob_bloco_log_wall_1936_2528_z37.matrix_parent_inverse = Matrix(((1.0, -0.0, 0.0, 0.5), (-0.0, 1.0, -0.0, 0.5), (0.0, -0.0, 1.0, -0.0), (-0.0, 0.0, -0.0, 1.0)))
ob_bloco_log_wall_1936_2528_z37.location = (-0.825, -2.5, 2.82)
ob_bloco_log_wall_1936_2529_z15.parent = ob_parede_externa_oeste_x1936_y2527_2533
ob_bloco_log_wall_1936_2529_z15.matrix_parent_inverse = Matrix(((1.0, -0.0, 0.0, 0.5), (-0.0, 1.0, -0.0, 0.5), (0.0, -0.0, 1.0, -0.0), (-0.0, 0.0, -0.0, 1.0)))
ob_bloco_log_wall_1936_2529_z15.location = (-0.825, -1.5, 1.2)
ob_bloco_log_wall_1936_2529_z35.parent = ob_parede_externa_oeste_x1936_y2527_2533
ob_bloco_log_wall_1936_2529_z35.matrix_parent_inverse = Matrix(((1.0, -0.0, 0.0, 0.5), (-0.0, 1.0, -0.0, 0.5), (0.0, -0.0, 1.0, -0.0), (-0.0, 0.0, -0.0, 1.0)))
ob_bloco_log_wall_1936_2529_z35.location = (-0.825, -1.5, 2.58)
ob_bloco_log_wall_1936_2529_z38.parent = ob_parede_externa_oeste_x1936_y2527_2533
ob_bloco_log_wall_1936_2529_z38.matrix_parent_inverse = Matrix(((1.0, -0.0, 0.0, 0.5), (-0.0, 1.0, -0.0, 0.5), (0.0, -0.0, 1.0, -0.0), (-0.0, 0.0, -0.0, 1.0)))
ob_bloco_log_wall_1936_2529_z38.location = (-0.825, -1.5, 2.94)
ob_bloco_log_wall_1936_2529_z40.parent = ob_parede_externa_oeste_x1936_y2527_2533
ob_bloco_log_wall_1936_2529_z40.matrix_parent_inverse = Matrix(((1.0, -0.0, 0.0, 0.5), (-0.0, 1.0, -0.0, 0.5), (0.0, -0.0, 1.0, -0.0), (-0.0, 0.0, -0.0, 1.0)))
ob_bloco_log_wall_1936_2529_z40.location = (-0.825, -1.5, 3.18)
ob_bloco_log_wall_1936_2530_z15.parent = ob_parede_externa_oeste_x1936_y2527_2533
ob_bloco_log_wall_1936_2530_z15.matrix_parent_inverse = Matrix(((1.0, -0.0, 0.0, 0.5), (-0.0, 1.0, -0.0, 0.5), (0.0, -0.0, 1.0, -0.0), (-0.0, 0.0, -0.0, 1.0)))
ob_bloco_log_wall_1936_2530_z15.location = (-0.825, -0.5, 1.2)
ob_bloco_log_wall_1936_2530_z35.parent = ob_parede_externa_oeste_x1936_y2527_2533
ob_bloco_log_wall_1936_2530_z35.matrix_parent_inverse = Matrix(((1.0, -0.0, 0.0, 0.5), (-0.0, 1.0, -0.0, 0.5), (0.0, -0.0, 1.0, -0.0), (-0.0, 0.0, -0.0, 1.0)))
ob_bloco_log_wall_1936_2530_z35.location = (-0.825, -0.5, 2.58)
ob_bloco_log_wall_1936_2530_z38.parent = ob_parede_externa_oeste_x1936_y2527_2533
ob_bloco_log_wall_1936_2530_z38.matrix_parent_inverse = Matrix(((1.0, -0.0, 0.0, 0.5), (-0.0, 1.0, -0.0, 0.5), (0.0, -0.0, 1.0, -0.0), (-0.0, 0.0, -0.0, 1.0)))
ob_bloco_log_wall_1936_2530_z38.location = (-0.825, -0.5, 2.94)
ob_bloco_log_wall_1936_2530_z41.parent = ob_parede_externa_oeste_x1936_y2527_2533
ob_bloco_log_wall_1936_2530_z41.matrix_parent_inverse = Matrix(((1.0, -0.0, 0.0, 0.5), (-0.0, 1.0, -0.0, 0.5), (0.0, -0.0, 1.0, -0.0), (-0.0, 0.0, -0.0, 1.0)))
ob_bloco_log_wall_1936_2530_z41.location = (-0.825, -0.5, 3.3)
ob_bloco_log_wall_1936_2530_z43.parent = ob_parede_externa_oeste_x1936_y2527_2533
ob_bloco_log_wall_1936_2530_z43.matrix_parent_inverse = Matrix(((1.0, -0.0, 0.0, 0.5), (-0.0, 1.0, -0.0, 0.5), (0.0, -0.0, 1.0, -0.0), (-0.0, 0.0, -0.0, 1.0)))
ob_bloco_log_wall_1936_2530_z43.location = (-0.825, -0.5, 3.54)
ob_bloco_log_wall_1936_2531_z35.parent = ob_parede_externa_oeste_x1936_y2527_2533
ob_bloco_log_wall_1936_2531_z35.matrix_parent_inverse = Matrix(((1.0, -0.0, 0.0, 0.5), (-0.0, 1.0, -0.0, 0.5), (0.0, -0.0, 1.0, -0.0), (-0.0, 0.0, -0.0, 1.0)))
ob_bloco_log_wall_1936_2531_z35.location = (-0.825, 0.5, 2.58)
ob_bloco_log_wall_1936_2531_z38.parent = ob_parede_externa_oeste_x1936_y2527_2533
ob_bloco_log_wall_1936_2531_z38.matrix_parent_inverse = Matrix(((1.0, -0.0, 0.0, 0.5), (-0.0, 1.0, -0.0, 0.5), (0.0, -0.0, 1.0, -0.0), (-0.0, 0.0, -0.0, 1.0)))
ob_bloco_log_wall_1936_2531_z38.location = (-0.825, 0.5, 2.94)
ob_bloco_log_wall_1936_2531_z41.parent = ob_parede_externa_oeste_x1936_y2527_2533
ob_bloco_log_wall_1936_2531_z41.matrix_parent_inverse = Matrix(((1.0, -0.0, 0.0, 0.5), (-0.0, 1.0, -0.0, 0.5), (0.0, -0.0, 1.0, -0.0), (-0.0, 0.0, -0.0, 1.0)))
ob_bloco_log_wall_1936_2531_z41.location = (-0.825, 0.5, 3.3)
ob_bloco_log_wall_1936_2532_z15.parent = ob_parede_externa_oeste_x1936_y2527_2533
ob_bloco_log_wall_1936_2532_z15.matrix_parent_inverse = Matrix(((1.0, -0.0, 0.0, 0.5), (-0.0, 1.0, -0.0, 0.5), (0.0, -0.0, 1.0, -0.0), (-0.0, 0.0, -0.0, 1.0)))
ob_bloco_log_wall_1936_2532_z15.location = (-0.825, 1.5, 1.2)
ob_bloco_log_wall_1936_2532_z35.parent = ob_parede_externa_oeste_x1936_y2527_2533
ob_bloco_log_wall_1936_2532_z35.matrix_parent_inverse = Matrix(((1.0, -0.0, 0.0, 0.5), (-0.0, 1.0, -0.0, 0.5), (0.0, -0.0, 1.0, -0.0), (-0.0, 0.0, -0.0, 1.0)))
ob_bloco_log_wall_1936_2532_z35.location = (-0.825, 1.5, 2.58)
ob_bloco_log_wall_1936_2532_z38.parent = ob_parede_externa_oeste_x1936_y2527_2533
ob_bloco_log_wall_1936_2532_z38.matrix_parent_inverse = Matrix(((1.0, -0.0, 0.0, 0.5), (-0.0, 1.0, -0.0, 0.5), (0.0, -0.0, 1.0, -0.0), (-0.0, 0.0, -0.0, 1.0)))
ob_bloco_log_wall_1936_2532_z38.location = (-0.825, 1.5, 2.94)
ob_bloco_log_wall_1936_2533_z15.parent = ob_parede_externa_oeste_x1936_y2527_2533
ob_bloco_log_wall_1936_2533_z15.matrix_parent_inverse = Matrix(((1.0, -0.0, 0.0, 0.5), (-0.0, 1.0, -0.0, 0.5), (0.0, -0.0, 1.0, -0.0), (-0.0, 0.0, -0.0, 1.0)))
ob_bloco_log_wall_1936_2533_z15.location = (-0.825, 2.5, 1.2)
ob_bloco_log_wall_1936_2533_z35.parent = ob_parede_externa_oeste_x1936_y2527_2533
ob_bloco_log_wall_1936_2533_z35.matrix_parent_inverse = Matrix(((1.0, -0.0, 0.0, 0.5), (-0.0, 1.0, -0.0, 0.5), (0.0, -0.0, 1.0, -0.0), (-0.0, 0.0, -0.0, 1.0)))
ob_bloco_log_wall_1936_2533_z35.location = (-0.825, 2.5, 2.58)
ob_telhado_vertente_norte.location = (0.0, 3.0, 2.4)
ob_telhado_vertente_norte.empty_display_type = 'CUBE'
ob_telhado_vertente_norte.empty_display_size = 2.0
ob_telha_1936_2532_z44.parent = ob_telhado_vertente_norte
ob_telha_1936_2532_z44.matrix_parent_inverse = Matrix(((1.0, -0.0, 0.0, -0.0), (-0.0, 1.0, -0.0, -3.0), (0.0, -0.0, 1.0, -2.4), (-0.0, 0.0, -0.0, 1.0)))
ob_telha_1936_2532_z44.location = (-0.5, 1.5, 3.653)
ob_telha_1937_2532_z44.parent = ob_telhado_vertente_norte
ob_telha_1937_2532_z44.matrix_parent_inverse = Matrix(((1.0, -0.0, 0.0, -0.0), (-0.0, 1.0, -0.0, -3.0), (0.0, -0.0, 1.0, -2.4), (-0.0, 0.0, -0.0, 1.0)))
ob_telha_1937_2532_z44.location = (0.5, 1.5, 3.653)
ob_telha_1936_2533_z41.parent = ob_telhado_vertente_norte
ob_telha_1936_2533_z41.matrix_parent_inverse = Matrix(((1.0, -0.0, 0.0, -0.0), (-0.0, 1.0, -0.0, -3.0), (0.0, -0.0, 1.0, -2.4), (-0.0, 0.0, -0.0, 1.0)))
ob_telha_1936_2533_z41.location = (-0.5, 2.5, 3.293)
ob_telha_1937_2533_z41.parent = ob_telhado_vertente_norte
ob_telha_1937_2533_z41.matrix_parent_inverse = Matrix(((1.0, -0.0, 0.0, -0.0), (-0.0, 1.0, -0.0, -3.0), (0.0, -0.0, 1.0, -2.4), (-0.0, 0.0, -0.0, 1.0)))
ob_telha_1937_2533_z41.location = (0.5, 2.5, 3.293)
ob_telha_1936_2534_z38.parent = ob_telhado_vertente_norte
ob_telha_1936_2534_z38.matrix_parent_inverse = Matrix(((1.0, -0.0, 0.0, -0.0), (-0.0, 1.0, -0.0, -3.0), (0.0, -0.0, 1.0, -2.4), (-0.0, 0.0, -0.0, 1.0)))
ob_telha_1936_2534_z38.location = (-0.5, 3.5, 2.933)
ob_telha_1937_2534_z38.parent = ob_telhado_vertente_norte
ob_telha_1937_2534_z38.matrix_parent_inverse = Matrix(((1.0, -0.0, 0.0, -0.0), (-0.0, 1.0, -0.0, -3.0), (0.0, -0.0, 1.0, -2.4), (-0.0, 0.0, -0.0, 1.0)))
ob_telha_1937_2534_z38.location = (0.5, 3.5, 2.933)
ob_telha_1936_2535_z35.parent = ob_telhado_vertente_norte
ob_telha_1936_2535_z35.matrix_parent_inverse = Matrix(((1.0, -0.0, 0.0, -0.0), (-0.0, 1.0, -0.0, -3.0), (0.0, -0.0, 1.0, -2.4), (-0.0, 0.0, -0.0, 1.0)))
ob_telha_1936_2535_z35.location = (-0.5, 4.5, 2.573)
ob_telha_1937_2535_z35.parent = ob_telhado_vertente_norte
ob_telha_1937_2535_z35.matrix_parent_inverse = Matrix(((1.0, -0.0, 0.0, -0.0), (-0.0, 1.0, -0.0, -3.0), (0.0, -0.0, 1.0, -2.4), (-0.0, 0.0, -0.0, 1.0)))
ob_telha_1937_2535_z35.location = (0.5, 4.5, 2.573)
ob_telhado_vertente_sul.location = (0.0, -2.0, 2.4)
ob_telhado_vertente_sul.empty_display_type = 'CUBE'
ob_telhado_vertente_sul.empty_display_size = 2.0
ob_telha_1936_2527_z35.parent = ob_telhado_vertente_sul
ob_telha_1936_2527_z35.matrix_parent_inverse = Matrix(((1.0, -0.0, 0.0, -0.0), (-0.0, 1.0, -0.0, 2.0), (0.0, -0.0, 1.0, -2.4), (-0.0, 0.0, -0.0, 1.0)))
ob_telha_1936_2527_z35.location = (-0.5, -3.5, 2.573)
ob_telha_1937_2527_z35.parent = ob_telhado_vertente_sul
ob_telha_1937_2527_z35.matrix_parent_inverse = Matrix(((1.0, -0.0, 0.0, -0.0), (-0.0, 1.0, -0.0, 2.0), (0.0, -0.0, 1.0, -2.4), (-0.0, 0.0, -0.0, 1.0)))
ob_telha_1937_2527_z35.location = (0.5, -3.5, 2.573)
ob_telha_1936_2528_z38.parent = ob_telhado_vertente_sul
ob_telha_1936_2528_z38.matrix_parent_inverse = Matrix(((1.0, -0.0, 0.0, -0.0), (-0.0, 1.0, -0.0, 2.0), (0.0, -0.0, 1.0, -2.4), (-0.0, 0.0, -0.0, 1.0)))
ob_telha_1936_2528_z38.location = (-0.5, -2.5, 2.933)
ob_telha_1937_2528_z38.parent = ob_telhado_vertente_sul
ob_telha_1937_2528_z38.matrix_parent_inverse = Matrix(((1.0, -0.0, 0.0, -0.0), (-0.0, 1.0, -0.0, 2.0), (0.0, -0.0, 1.0, -2.4), (-0.0, 0.0, -0.0, 1.0)))
ob_telha_1937_2528_z38.location = (0.5, -2.5, 2.933)
ob_telha_1936_2529_z41.parent = ob_telhado_vertente_sul
ob_telha_1936_2529_z41.matrix_parent_inverse = Matrix(((1.0, -0.0, 0.0, -0.0), (-0.0, 1.0, -0.0, 2.0), (0.0, -0.0, 1.0, -2.4), (-0.0, 0.0, -0.0, 1.0)))
ob_telha_1936_2529_z41.location = (-0.5, -1.5, 3.293)
ob_telha_1937_2529_z41.parent = ob_telhado_vertente_sul
ob_telha_1937_2529_z41.matrix_parent_inverse = Matrix(((1.0, -0.0, 0.0, -0.0), (-0.0, 1.0, -0.0, 2.0), (0.0, -0.0, 1.0, -2.4), (-0.0, 0.0, -0.0, 1.0)))
ob_telha_1937_2529_z41.location = (0.5, -1.5, 3.293)
ob_telha_1936_2530_z44.parent = ob_telhado_vertente_sul
ob_telha_1936_2530_z44.matrix_parent_inverse = Matrix(((1.0, -0.0, 0.0, -0.0), (-0.0, 1.0, -0.0, 2.0), (0.0, -0.0, 1.0, -2.4), (-0.0, 0.0, -0.0, 1.0)))
ob_telha_1936_2530_z44.location = (-0.5, -0.5, 3.653)
ob_telha_1937_2530_z44.parent = ob_telhado_vertente_sul
ob_telha_1937_2530_z44.matrix_parent_inverse = Matrix(((1.0, -0.0, 0.0, -0.0), (-0.0, 1.0, -0.0, 2.0), (0.0, -0.0, 1.0, -2.4), (-0.0, 0.0, -0.0, 1.0)))
ob_telha_1937_2530_z44.location = (0.5, -0.5, 3.653)
ob_telhado_cumeeira.location = (0.0, 0.5, 3.84)
ob_telhado_cumeeira.empty_display_type = 'CUBE'
ob_telhado_cumeeira.empty_display_size = 2.0
ob_telha_1936_2531_z47.parent = ob_telhado_cumeeira
ob_telha_1936_2531_z47.matrix_parent_inverse = Matrix(((1.0, -0.0, 0.0, -0.0), (-0.0, 1.0, -0.0, -0.5), (0.0, -0.0, 1.0, -3.84), (-0.0, 0.0, -0.0, 1.0)))
ob_telha_1936_2531_z47.location = (-0.5, 0.5, 3.953)
ob_telha_1937_2531_z47.parent = ob_telhado_cumeeira
ob_telha_1937_2531_z47.matrix_parent_inverse = Matrix(((1.0, -0.0, 0.0, -0.0), (-0.0, 1.0, -0.0, -0.5), (0.0, -0.0, 1.0, -3.84), (-0.0, 0.0, -0.0, 1.0)))
ob_telha_1937_2531_z47.location = (0.5, 0.5, 3.953)

# ---- collection membership
col_01_paredes_externas.objects.link(ob_parede_externa_norte_y2526_x1936_1936)
col_01_paredes_externas.objects.link(ob_bloco_log_wall_1936_2526_z15)
col_01_paredes_externas.objects.link(ob_parede_externa_sul_y2534_x1936_1936)
col_01_paredes_externas.objects.link(ob_bloco_log_wall_1936_2534_z15)
col_01_paredes_externas.objects.link(ob_parede_externa_oeste_x1936_y2527_2533)
col_01_paredes_externas.objects.link(ob_bloco_log_wall_1936_2527_z15)
col_01_paredes_externas.objects.link(ob_bloco_log_wall_1936_2528_z15)
col_01_paredes_externas.objects.link(ob_bloco_log_wall_1936_2528_z35)
col_01_paredes_externas.objects.link(ob_bloco_log_wall_1936_2528_z37)
col_01_paredes_externas.objects.link(ob_bloco_log_wall_1936_2529_z15)
col_01_paredes_externas.objects.link(ob_bloco_log_wall_1936_2529_z35)
col_01_paredes_externas.objects.link(ob_bloco_log_wall_1936_2529_z38)
col_01_paredes_externas.objects.link(ob_bloco_log_wall_1936_2529_z40)
col_01_paredes_externas.objects.link(ob_bloco_log_wall_1936_2530_z15)
col_01_paredes_externas.objects.link(ob_bloco_log_wall_1936_2530_z35)
col_01_paredes_externas.objects.link(ob_bloco_log_wall_1936_2530_z38)
col_01_paredes_externas.objects.link(ob_bloco_log_wall_1936_2530_z41)
col_01_paredes_externas.objects.link(ob_bloco_log_wall_1936_2530_z43)
col_01_paredes_externas.objects.link(ob_bloco_log_wall_1936_2531_z35)
col_01_paredes_externas.objects.link(ob_bloco_log_wall_1936_2531_z38)
col_01_paredes_externas.objects.link(ob_bloco_log_wall_1936_2531_z41)
col_01_paredes_externas.objects.link(ob_bloco_log_wall_1936_2532_z15)
col_01_paredes_externas.objects.link(ob_bloco_log_wall_1936_2532_z35)
col_01_paredes_externas.objects.link(ob_bloco_log_wall_1936_2532_z38)
col_01_paredes_externas.objects.link(ob_bloco_log_wall_1936_2533_z15)
col_01_paredes_externas.objects.link(ob_bloco_log_wall_1936_2533_z35)
col_05_telhado.objects.link(ob_telhado_vertente_norte)
col_05_telhado.objects.link(ob_telha_1936_2532_z44)
col_05_telhado.objects.link(ob_telha_1937_2532_z44)
col_05_telhado.objects.link(ob_telha_1936_2533_z41)
col_05_telhado.objects.link(ob_telha_1937_2533_z41)
col_05_telhado.objects.link(ob_telha_1936_2534_z38)
col_05_telhado.objects.link(ob_telha_1937_2534_z38)
col_05_telhado.objects.link(ob_telha_1936_2535_z35)
col_05_telhado.objects.link(ob_telha_1937_2535_z35)
col_05_telhado.objects.link(ob_telhado_vertente_sul)
col_05_telhado.objects.link(ob_telha_1936_2527_z35)
col_05_telhado.objects.link(ob_telha_1937_2527_z35)
col_05_telhado.objects.link(ob_telha_1936_2528_z38)
col_05_telhado.objects.link(ob_telha_1937_2528_z38)
col_05_telhado.objects.link(ob_telha_1936_2529_z41)
col_05_telhado.objects.link(ob_telha_1937_2529_z41)
col_05_telhado.objects.link(ob_telha_1936_2530_z44)
col_05_telhado.objects.link(ob_telha_1937_2530_z44)
col_05_telhado.objects.link(ob_telhado_cumeeira)
col_05_telhado.objects.link(ob_telha_1936_2531_z47)
col_05_telhado.objects.link(ob_telha_1937_2531_z47)

# ---- scene / render settings (as saved in the file)
scene.frame_start = 1; scene.frame_end = 250; scene.frame_set(1)
scene.render.engine = 'BLENDER_EEVEE_NEXT'
scene.render.bake_bias = 0.0
scene.render.bake_samples = 0
scene.cycles.sampling_pattern = 'TABULATED_SOBOL'
scene.eevee.use_volume_custom_range = False
bpy.context.view_layer.update()

# ---- added for rendering (the .blend has no active camera and no usable light): camera, sun + grey world if the file has none
cam_auto = bpy.data.cameras.new('AutoCamera')
cam_auto.lens = 50.0
cam_auto.sensor_width = 36.0
cam_auto.clip_end = 1000.0
ob_auto_camera = bpy.data.objects.new('AutoCamera', cam_auto)
scene.collection.objects.link(ob_auto_camera)
ob_auto_camera.location = (10.2044, -12.2452, 10.2635)
ob_auto_camera.rotation_euler = (1.09748, -7.21219e-08, 0.694738)
scene.camera = ob_auto_camera
light_auto_sun = bpy.data.lights.new('AutoSun', 'SUN')
light_auto_sun.energy = 3.0
light_auto_sun.angle = 0.0523599
ob_auto_sun = bpy.data.objects.new('AutoSun', light_auto_sun)
scene.collection.objects.link(ob_auto_sun)
ob_auto_sun.rotation_euler = (0.872665, 0.174533, 0.523599)
if scene.world is None:
    world_auto = bpy.data.worlds.new('AutoWorld')
    world_auto.color = (0.3, 0.3, 0.3)
    scene.world = world_auto
bpy.context.view_layer.update()
